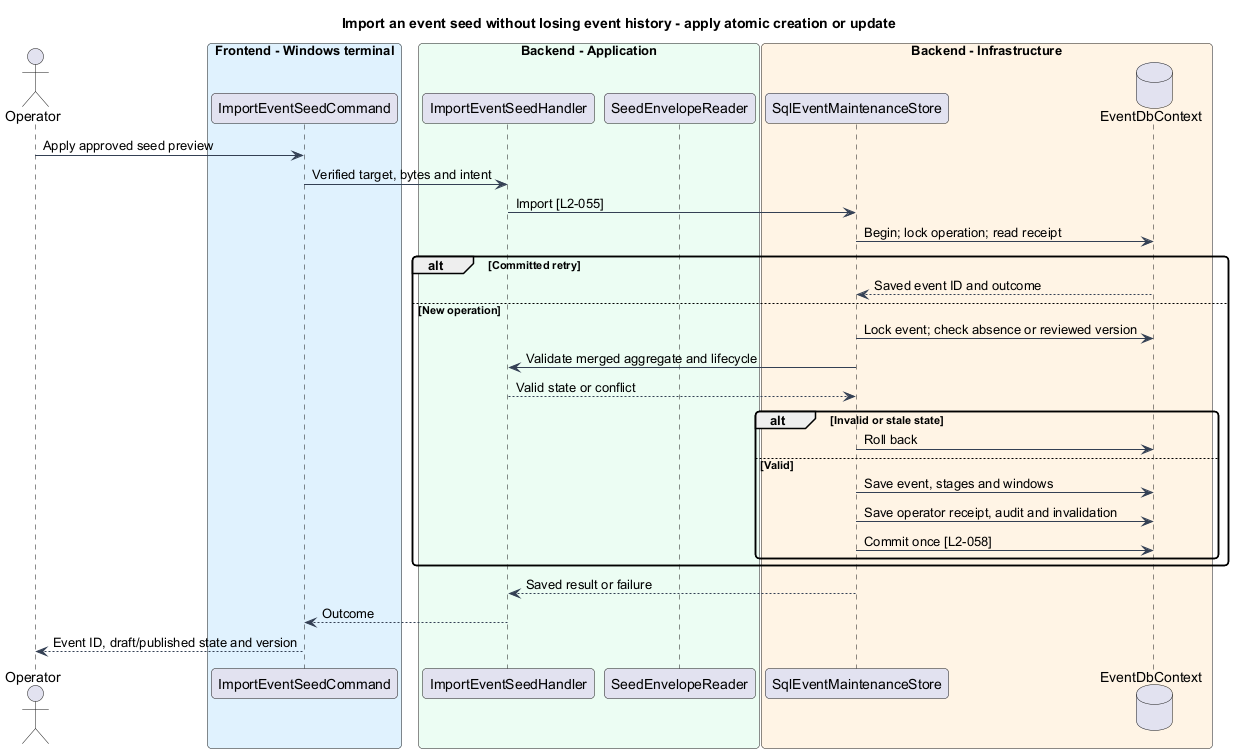

The diagram above was rendered by PlantUML. Its source (embedded in the PNG):
@startuml
skinparam backgroundColor #FFFFFF
skinparam shadowing false
skinparam roundcorner 8
skinparam defaultFontName Arial
skinparam ArrowColor #344054
skinparam class {
 BorderColor #344054
 FontColor #101828
 BackgroundColor #F9FAFB
}
title Import an event seed without losing event history - apply atomic creation or update
actor Operator as op
box "Frontend - Windows terminal" #E0F2FE
participant "ImportEventSeedCommand" as cli
end box
box "Backend - Application" #ECFDF3
participant ImportEventSeedHandler as handler
participant SeedEnvelopeReader as reader
end box
box "Backend - Infrastructure" #FFF4E5
participant SqlEventMaintenanceStore as store
database EventDbContext as db
end box
op -> cli : Apply approved seed preview
cli -> handler : Verified target, bytes and intent
handler -> store : Import [L2-055]
store -> db : Begin; lock operation; read receipt
alt Committed retry
db --> store : Saved event ID and outcome
else New operation
store -> db : Lock event; check absence or reviewed version
store -> handler : Validate merged aggregate and lifecycle
handler --> store : Valid state or conflict
alt Invalid or stale state
store -> db : Roll back
else Valid
store -> db : Save event, stages and windows
store -> db : Save operator receipt, audit and invalidation
store -> db : Commit once [L2-058]
end
end
store --> handler : Saved result or failure
handler --> cli : Outcome
cli --> op : Event ID, draft/published state and version
@enduml